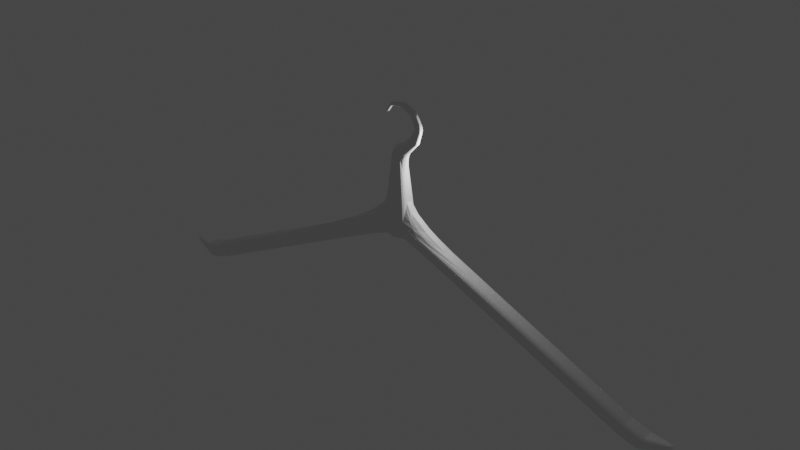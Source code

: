 # Source: branch-fixed.blend  (saved by Blender 2.93.21; exported with 4.5.12 LTS)
import bpy
from mathutils import Matrix  # noqa: F401  (used for matrix-valued properties, if any)

bpy.ops.wm.read_factory_settings(use_empty=True)
scene = bpy.context.scene
scene.name = 'Scene'

# ---- collections
col_collection = bpy.data.collections.new('Collection'); scene.collection.children.link(col_collection)

# ---- materials (node trees are filled in below, after node groups)
mat_material = bpy.data.materials.new('Material')
mat_material.alpha_threshold = 0.0
mat_material.use_transparent_shadow = False
mat_material.line_color = (0.0, 0.0, 0.0, 1.0)

# ---- material node trees
mat_material.use_nodes = True; mat_material.node_tree.nodes.clear()
_N = mat_material.node_tree.nodes; _L = mat_material.node_tree.links
n0 = _N.new('ShaderNodeOutputMaterial'); n0.name = 'Material Output'; n0.location = (300, 300)
n1 = _N.new('ShaderNodeBsdfPrincipled'); n1.name = 'Principled BSDF'; n1.location = (10, 300)
n1.distribution = 'GGX'
n1.subsurface_method = 'BURLEY'
n1.inputs[2].default_value = 0.4
n1.inputs[3].default_value = 1.45
n1.inputs[27].default_value = (0.0, 0.0, 0.0, 1.0)
n1.inputs[28].default_value = 1.0
_L.new(n1.outputs[0], n0.inputs[0])
n0.is_active_output = True

# ---- world
world_world = bpy.data.worlds.new('World'); scene.world = world_world
world_world.use_nodes = True; world_world.node_tree.nodes.clear()
_N = world_world.node_tree.nodes; _L = world_world.node_tree.links
n0 = _N.new('ShaderNodeOutputWorld'); n0.name = 'World Output'; n0.location = (300, 300)
n1 = _N.new('ShaderNodeBackground'); n1.name = 'Background'; n1.location = (10, 300)
n1.inputs[0].default_value = (0.05088, 0.05088, 0.05088, 1.0)
_L.new(n1.outputs[0], n0.inputs[0])
n0.is_active_output = True
world_world.color = (0.05088, 0.05088, 0.05088)
world_world.use_sun_shadow = False
world_world.sun_shadow_jitter_overblur = 0.0

# ---- lights
light_light = bpy.data.lights.new('Light', 'POINT')
light_light.transmission_factor = 0.0
light_light.energy = 1000.0
light_light.shadow_soft_size = 0.1
light_light.shadow_maximum_resolution = 0.006
light_light.use_absolute_resolution = True

# ---- meshes
me_cube = bpy.data.meshes.new('Cube')
me_cube.from_pydata([(1.0, 0.688, 0.688), (1.0, 0.688, -0.688), (1.0, -0.688, 0.688), (1.0, -0.688, -0.688), (19.34, 0.639, -7.878), (18.9, 0.639, -9.079), (19.34, -0.639, -7.878), (18.9, -0.639, -9.079), (20.79, 0.6227, -8.34), (20.36, 0.6227, -9.51), (20.79, -0.6227, -8.34), (20.36, -0.6227, -9.51), (22.6, 0.1702, -8.376), (22.48, 0.1702, -8.696), (22.6, -0.1702, -8.376), (22.48, -0.1702, -8.696), (0.4797, -0.3925, 5.35), (0.4797, 0.3925, 5.35), (-1.0, 0.688, 0.688), (-1.0, 0.688, -0.688), (-1.0, -0.688, 0.688), (-1.0, -0.688, -0.688), (-19.34, 0.639, -7.878), (-18.9, 0.639, -9.079), (-19.34, -0.639, -7.878), (-18.9, -0.639, -9.079), (-20.79, 0.6227, -8.34), (-20.36, 0.6227, -9.51), (-20.79, -0.6227, -8.34), (-20.36, -0.6227, -9.51), (-22.6, 0.1702, -8.376), (-22.48, 0.1702, -8.696), (-22.6, -0.1702, -8.376), (-22.48, -0.1702, -8.696), (-0.4797, -0.3925, 6.121), (-0.4797, 0.3925, 6.121), (0.0, 0.844, -0.844), (0.0, -0.844, 0.844), (0.0, -0.844, -0.844), (0.0, 0.844, 0.844), (1.613, 0.2411, 6.6), (1.613, -0.2411, 6.6), (0.9396, 0.2411, 6.944), (0.9396, -0.2411, 6.944), (1.966, 0.1859, 7.809), (1.966, -0.1859, 7.809), (1.384, 0.1859, 7.809), (1.384, -0.1859, 7.809), (1.401, 0.1615, 8.902), (1.401, -0.1615, 8.902), (1.026, 0.1615, 8.562), (1.026, -0.1615, 8.562), (0.3506, 0.1467, 9.366), (0.3506, -0.1467, 9.366), (0.3512, 0.2086, 9.085), (0.3512, -0.2086, 9.085), (-1.144, 0.1185, 8.584), (-1.144, -0.1185, 8.584), (-1.028, 0.1185, 8.416), (-1.028, -0.1185, 8.416), (-1.159, 0.06931, 8.483), (-1.159, -0.06931, 8.483), (-1.058, 0.06931, 8.419), (-1.058, -0.06931, 8.419), (0.3506, -6.213e-07, 9.366), (0.3512, -5.28e-07, 9.085), (0.3509, 0.1777, 9.226), (0.3509, -0.1777, 9.226), (-1.144, -3.725e-07, 8.584), (-1.028, -3.725e-07, 8.416), (-1.086, 0.1185, 8.5), (-1.086, -0.1185, 8.5), (-0.6469, -0.1425, 8.989), (-0.6469, 0.1425, 8.989), (-0.7053, 0.1178, 9.186), (-0.7053, -0.1178, 9.186), (-0.6761, -0.1301, 9.088), (-0.7053, -5.226e-07, 9.186), (-0.6761, 0.1301, 9.088), (-0.6469, -4.854e-07, 8.989)], [], [(2, 0, 17, 16), (36, 1, 3, 38), (2, 3, 7, 6), (36, 39, 0, 1), (6, 7, 11, 10), (1, 0, 4, 5), (3, 1, 5, 7), (0, 2, 6, 4), (8, 10, 14, 12), (4, 6, 10, 8), (5, 4, 8, 9), (7, 5, 9, 11), (13, 12, 14, 15), (9, 8, 12, 13), (11, 9, 13, 15), (10, 11, 15, 14), (3, 2, 37, 38), (20, 34, 35, 18), (36, 38, 21, 19), (20, 24, 25, 21), (36, 19, 18, 39), (24, 28, 29, 25), (19, 23, 22, 18), (21, 25, 23, 19), (18, 22, 24, 20), (26, 30, 32, 28), (22, 26, 28, 24), (23, 27, 26, 22), (25, 29, 27, 23), (31, 33, 32, 30), (27, 31, 30, 26), (29, 33, 31, 27), (28, 32, 33, 29), (21, 38, 37, 20), (17, 35, 42, 40), (2, 16, 34, 20, 37), (39, 18, 35, 17, 0), (40, 42, 46, 44), (16, 17, 40, 41), (34, 16, 41, 43), (35, 34, 43, 42), (47, 45, 49, 51), (41, 40, 44, 45), (43, 41, 45, 47), (42, 43, 47, 46), (48, 50, 54, 66, 52), (46, 47, 51, 50), (44, 46, 50, 48), (45, 44, 48, 49), (79, 72, 59, 69), (49, 48, 52, 64, 53), (51, 49, 53, 67, 55), (50, 51, 55, 65, 54), (59, 71, 57, 61, 63), (78, 73, 58, 70), (77, 74, 56, 68), (76, 75, 57, 71), (61, 60, 62, 63), (58, 69, 59, 63, 62), (56, 70, 58, 62, 60), (57, 68, 56, 60, 61), (72, 76, 71, 59), (55, 67, 76, 72), (67, 53, 75, 76), (75, 77, 68, 57), (53, 64, 77, 75), (64, 52, 74, 77), (74, 78, 70, 56), (52, 66, 78, 74), (66, 54, 73, 78), (73, 79, 69, 58), (54, 65, 79, 73), (65, 55, 72, 79)])
_uv = me_cube.uv_layers.new(name='UVMap')
_uv.uv.foreach_set('vector', [0.625, 0.75, 0.625, 0.5, 0.625, 0.5, 0.625, 0.75, 0.25, 0.5, 0.375, 0.5, 0.375, 0.75, 0.25, 0.75, 0.625, 0.75, 0.375, 0.75, 0.375, 0.75, 0.625, 0.75, 0.375, 0.375, 0.625, 0.375, 0.625, 0.5, 0.375, 0.5, 0.625, 0.75, 0.375, 0.75, 0.375, 0.75, 0.625, 0.75, 0.375, 0.5, 0.625, 0.5, 0.625, 0.5, 0.375, 0.5, 0.375, 0.75, 0.375, 0.5, 0.375, 0.5, 0.375, 0.75, 0.625, 0.5, 0.625, 0.75, 0.625, 0.75, 0.625, 0.5, 0.625, 0.5, 0.625, 0.75, 0.625, 0.75, 0.625, 0.5, 0.625, 0.5, 0.625, 0.75, 0.625, 0.75, 0.625, 0.5, 0.375, 0.5, 0.625, 0.5, 0.625, 0.5, 0.375, 0.5, 0.375, 0.75, 0.375, 0.5, 0.375, 0.5, 0.375, 0.75, 0.375, 0.5, 0.625, 0.5, 0.625, 0.75, 0.375, 0.75, 0.375, 0.5, 0.625, 0.5, 0.625, 0.5, 0.375, 0.5, 0.375, 0.75, 0.375, 0.5, 0.375, 0.5, 0.375, 0.75, 0.625, 0.75, 0.375, 0.75, 0.375, 0.75, 0.625, 0.75, 0.375, 0.75, 0.625, 0.75, 0.625, 0.875, 0.375, 0.875, 0.625, 0.75, 0.625, 0.75, 0.625, 0.5, 0.625, 0.5, 0.25, 0.5, 0.25, 0.75, 0.375, 0.75, 0.375, 0.5, 0.625, 0.75, 0.625, 0.75, 0.375, 0.75, 0.375, 0.75, 0.375, 0.375, 0.375, 0.5, 0.625, 0.5, 0.625, 0.375, 0.625, 0.75, 0.625, 0.75, 0.375, 0.75, 0.375, 0.75, 0.375, 0.5, 0.375, 0.5, 0.625, 0.5, 0.625, 0.5, 0.375, 0.75, 0.375, 0.75, 0.375, 0.5, 0.375, 0.5, 0.625, 0.5, 0.625, 0.5, 0.625, 0.75, 0.625, 0.75, 0.625, 0.5, 0.625, 0.5, 0.625, 0.75, 0.625, 0.75, 0.625, 0.5, 0.625, 0.5, 0.625, 0.75, 0.625, 0.75, 0.375, 0.5, 0.375, 0.5, 0.625, 0.5, 0.625, 0.5, 0.375, 0.75, 0.375, 0.75, 0.375, 0.5, 0.375, 0.5, 0.375, 0.5, 0.375, 0.75, 0.625, 0.75, 0.625, 0.5, 0.375, 0.5, 0.375, 0.5, 0.625, 0.5, 0.625, 0.5, 0.375, 0.75, 0.375, 0.75, 0.375, 0.5, 0.375, 0.5, 0.625, 0.75, 0.625, 0.75, 0.375, 0.75, 0.375, 0.75, 0.375, 0.75, 0.375, 0.875, 0.625, 0.875, 0.625, 0.75, 0.625, 0.5, 0.625, 0.5, 0.625, 0.5, 0.625, 0.5, 0.625, 0.75, 0.625, 0.75, 0.625, 0.75, 0.625, 0.75, 0.625, 0.875, 0.625, 0.375, 0.625, 0.5, 0.625, 0.5, 0.625, 0.5, 0.625, 0.5, 0.625, 0.5, 0.625, 0.5, 0.625, 0.5, 0.625, 0.5, 0.625, 0.75, 0.625, 0.5, 0.625, 0.5, 0.625, 0.75, 0.625, 0.75, 0.625, 0.75, 0.625, 0.75, 0.625, 0.75, 0.625, 0.5, 0.625, 0.75, 0.625, 0.75, 0.625, 0.5, 0.625, 0.75, 0.625, 0.75, 0.625, 0.75, 0.625, 0.75, 0.625, 0.75, 0.625, 0.5, 0.625, 0.5, 0.625, 0.75, 0.625, 0.75, 0.625, 0.75, 0.625, 0.75, 0.625, 0.75, 0.625, 0.5, 0.625, 0.75, 0.625, 0.75, 0.625, 0.5, 0.625, 0.5, 0.625, 0.5, 0.625, 0.5, 0.625, 0.5, 0.625, 0.5, 0.625, 0.5, 0.625, 0.75, 0.625, 0.75, 0.625, 0.5, 0.625, 0.5, 0.625, 0.5, 0.625, 0.5, 0.625, 0.5, 0.625, 0.75, 0.625, 0.5, 0.625, 0.5, 0.625, 0.75, 0.625, 0.625, 0.625, 0.75, 0.625, 0.75, 0.625, 0.625, 0.625, 0.75, 0.625, 0.5, 0.625, 0.5, 0.625, 0.625, 0.625, 0.75, 0.625, 0.75, 0.625, 0.75, 0.625, 0.75, 0.625, 0.75, 0.625, 0.75, 0.625, 0.5, 0.625, 0.75, 0.625, 0.75, 0.625, 0.625, 0.625, 0.5, 0.625, 0.75, 0.625, 0.75, 0.625, 0.75, 0.625, 0.75, 0.625, 0.75, 0.625, 0.5, 0.625, 0.5, 0.625, 0.5, 0.625, 0.5, 0.625, 0.625, 0.625, 0.5, 0.625, 0.5, 0.625, 0.625, 0.625, 0.75, 0.625, 0.75, 0.625, 0.75, 0.625, 0.75, 0.625, 0.75, 0.625, 0.5, 0.625, 0.5, 0.625, 0.75, 0.625, 0.5, 0.625, 0.625, 0.625, 0.75, 0.625, 0.75, 0.625, 0.5, 0.625, 0.5, 0.625, 0.5, 0.625, 0.5, 0.625, 0.5, 0.625, 0.5, 0.625, 0.75, 0.625, 0.625, 0.625, 0.5, 0.625, 0.5, 0.625, 0.75, 0.625, 0.75, 0.625, 0.75, 0.625, 0.75, 0.625, 0.75, 0.625, 0.75, 0.625, 0.75, 0.625, 0.75, 0.625, 0.75, 0.625, 0.75, 0.625, 0.75, 0.625, 0.75, 0.625, 0.75, 0.625, 0.75, 0.625, 0.625, 0.625, 0.625, 0.625, 0.75, 0.625, 0.75, 0.625, 0.625, 0.625, 0.625, 0.625, 0.75, 0.625, 0.625, 0.625, 0.5, 0.625, 0.5, 0.625, 0.625, 0.625, 0.5, 0.625, 0.5, 0.625, 0.5, 0.625, 0.5, 0.625, 0.5, 0.625, 0.5, 0.625, 0.5, 0.625, 0.5, 0.625, 0.5, 0.625, 0.5, 0.625, 0.5, 0.625, 0.5, 0.625, 0.5, 0.625, 0.625, 0.625, 0.625, 0.625, 0.5, 0.625, 0.5, 0.625, 0.625, 0.625, 0.625, 0.625, 0.5, 0.625, 0.625, 0.625, 0.75, 0.625, 0.75, 0.625, 0.625])
me_cube.materials.append(mat_material)
me_cube.use_remesh_preserve_volume = False
me_cube.use_remesh_preserve_attributes = False
me_cube.use_mirror_vertex_groups = False
me_cube.update()

# ---- objects
ob_cube = bpy.data.objects.new('Cube', me_cube)
ob_light = bpy.data.objects.new('Light', light_light)

# ---- transforms, parenting, visibility, modifiers, constraints
ob_cube.location = (0.0, 0.0, 0.0)
ob_cube.lock_rotations_4d = False
ob_cube.empty_display_type = 'ARROWS'
ob_cube.lineart.crease_threshold = 0.0
_m = ob_cube.modifiers.new('Bevel', 'BEVEL')
_m.width = 30.0
_m.width_pct = 30.0
_m.segments = 4
_m.offset_type = 'PERCENT'
ob_light.location = (4.076, 1.005, 5.904)
ob_light.rotation_euler = (0.6503, 0.05522, 1.866)
ob_light.lock_rotations_4d = False
ob_light.empty_display_type = 'ARROWS'
ob_light.color = (0.0, 0.0, 0.0, 0.0)
ob_light.lineart.crease_threshold = 0.0

# ---- collection membership
col_collection.objects.link(ob_cube)
col_collection.objects.link(ob_light)

# ---- scene / render settings (as saved in the file)
scene.frame_start = 1; scene.frame_end = 250; scene.frame_set(1)
scene.render.engine = 'BLENDER_EEVEE_NEXT'
scene.cycles.use_denoising = False
scene.cycles.samples = 128
scene.cycles.sampling_pattern = 'TABULATED_SOBOL'
scene.cycles.use_adaptive_sampling = False
scene.cycles.use_light_tree = False
scene.view_settings.view_transform = 'Filmic'
bpy.context.view_layer.update()

# ---- added for rendering (the .blend has no active camera): camera
cam_auto = bpy.data.cameras.new('AutoCamera')
cam_auto.lens = 50.0
cam_auto.sensor_width = 36.0
cam_auto.clip_end = 1000.0
ob_auto_camera = bpy.data.objects.new('AutoCamera', cam_auto)
scene.collection.objects.link(ob_auto_camera)
ob_auto_camera.location = (45.2476, -54.2972, 36.1754)
ob_auto_camera.rotation_euler = (1.09748, -7.21219e-08, 0.694738)
scene.camera = ob_auto_camera
bpy.context.view_layer.update()
